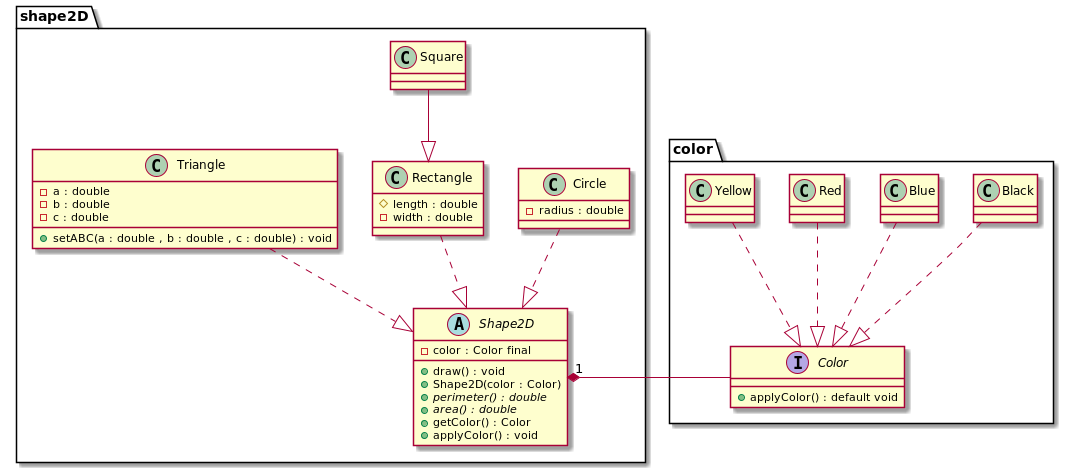

The diagram above was rendered by PlantUML. Its source (embedded in the PNG):
@startuml

package shape2D{

    abstract class Shape2D{
        - color : Color final
        + draw() : void
        + Shape2D(color : Color)
        + {abstract} perimeter() : double
        + {abstract} area() : double
        + getColor() : Color
        + applyColor() : void
    }

    class Circle{
    - radius : double
    }

    class Rectangle{
    # length : double
    - width : double
    }

    class Square{

    }
    class Triangle{
        - a : double
        - b : double
        - c : double

        + setABC(a : double , b : double , c : double) : void
    }
    Circle ..|> Shape2D
    Rectangle ..|> Shape2D
    Square --|> Rectangle
    Triangle ..|> Shape2D

}

package color{
    interface Color{
        + applyColor() : default void
    }

    class Black{
    }

    class Blue{
    }

    class Red{
    }

    class Yellow{
    }

    Black ..|> Color
    Blue ..|> Color
    Red ..|> Color
    Yellow ..|> Color

}

Shape2D "1"*- Color

@enduml